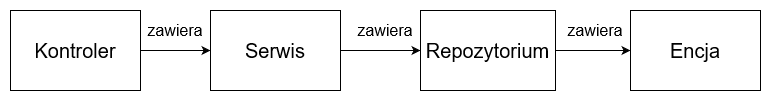

The diagram above was exported from draw.io. Its source (the exported page's mxGraphModel, read from the mxfile embedded in the PNG):
<mxGraphModel dx="1422" dy="780" grid="1" gridSize="10" guides="1" tooltips="1" connect="1" arrows="1" fold="1" page="1" pageScale="1" pageWidth="850" pageHeight="1100" math="0" shadow="0">
  <root>
    <mxCell id="0" />
    <mxCell id="1" parent="0" />
    <mxCell id="syisa5iqPk8SgqdZvjBf-6" style="edgeStyle=orthogonalEdgeStyle;rounded=0;orthogonalLoop=1;jettySize=auto;html=1;entryX=0;entryY=0.5;entryDx=0;entryDy=0;fontSize=16;" edge="1" parent="1" source="syisa5iqPk8SgqdZvjBf-1" target="syisa5iqPk8SgqdZvjBf-2">
      <mxGeometry relative="1" as="geometry" />
    </mxCell>
    <mxCell id="syisa5iqPk8SgqdZvjBf-1" value="&lt;font style=&quot;font-size: 20px;&quot;&gt;Kontroler&lt;/font&gt;" style="rounded=0;whiteSpace=wrap;html=1;" vertex="1" parent="1">
      <mxGeometry x="40" y="120" width="130" height="80" as="geometry" />
    </mxCell>
    <mxCell id="syisa5iqPk8SgqdZvjBf-7" style="edgeStyle=orthogonalEdgeStyle;rounded=0;orthogonalLoop=1;jettySize=auto;html=1;entryX=0;entryY=0.5;entryDx=0;entryDy=0;fontSize=16;" edge="1" parent="1" source="syisa5iqPk8SgqdZvjBf-2" target="syisa5iqPk8SgqdZvjBf-3">
      <mxGeometry relative="1" as="geometry" />
    </mxCell>
    <mxCell id="syisa5iqPk8SgqdZvjBf-2" value="Serwis" style="rounded=0;whiteSpace=wrap;html=1;fontSize=20;" vertex="1" parent="1">
      <mxGeometry x="240" y="120" width="130" height="80" as="geometry" />
    </mxCell>
    <mxCell id="syisa5iqPk8SgqdZvjBf-8" style="edgeStyle=orthogonalEdgeStyle;rounded=0;orthogonalLoop=1;jettySize=auto;html=1;entryX=0;entryY=0.5;entryDx=0;entryDy=0;fontSize=16;" edge="1" parent="1" source="syisa5iqPk8SgqdZvjBf-3" target="syisa5iqPk8SgqdZvjBf-4">
      <mxGeometry relative="1" as="geometry" />
    </mxCell>
    <mxCell id="syisa5iqPk8SgqdZvjBf-3" value="Repozytorium" style="rounded=0;whiteSpace=wrap;html=1;fontSize=20;" vertex="1" parent="1">
      <mxGeometry x="450" y="120" width="135" height="80" as="geometry" />
    </mxCell>
    <mxCell id="syisa5iqPk8SgqdZvjBf-4" value="Encja" style="rounded=0;whiteSpace=wrap;html=1;fontSize=20;" vertex="1" parent="1">
      <mxGeometry x="660" y="120" width="130" height="80" as="geometry" />
    </mxCell>
    <mxCell id="syisa5iqPk8SgqdZvjBf-9" value="zawiera" style="text;html=1;strokeColor=none;fillColor=none;align=center;verticalAlign=middle;whiteSpace=wrap;rounded=0;fontSize=16;" vertex="1" parent="1">
      <mxGeometry x="150" y="120" width="110" height="40" as="geometry" />
    </mxCell>
    <mxCell id="syisa5iqPk8SgqdZvjBf-10" value="zawiera" style="text;html=1;strokeColor=none;fillColor=none;align=center;verticalAlign=middle;whiteSpace=wrap;rounded=0;fontSize=16;" vertex="1" parent="1">
      <mxGeometry x="360" y="120" width="110" height="40" as="geometry" />
    </mxCell>
    <mxCell id="syisa5iqPk8SgqdZvjBf-11" value="zawiera" style="text;html=1;strokeColor=none;fillColor=none;align=center;verticalAlign=middle;whiteSpace=wrap;rounded=0;fontSize=16;" vertex="1" parent="1">
      <mxGeometry x="570" y="120" width="110" height="40" as="geometry" />
    </mxCell>
  </root>
</mxGraphModel>